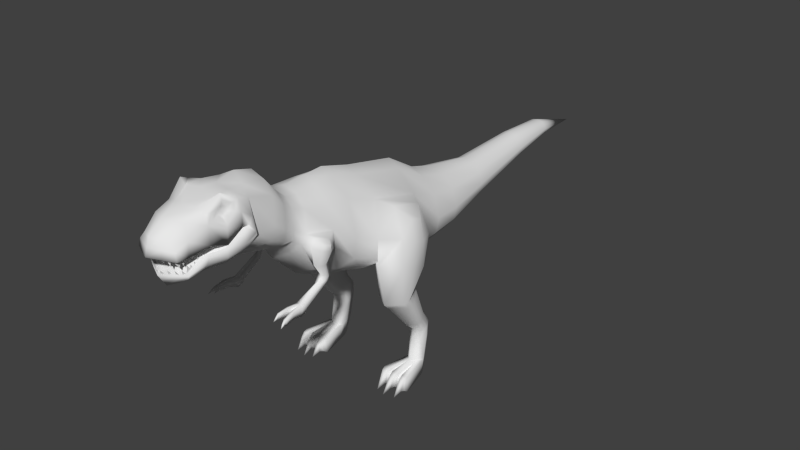 # Source: tREX.blend  (saved by Blender 2.65.0; exported with 4.5.12 LTS)
import bpy
from mathutils import Matrix  # noqa: F401  (used for matrix-valued properties, if any)

bpy.ops.wm.read_factory_settings(use_empty=True)
scene = bpy.context.scene
scene.name = 'Scene'

# ---- collections
col_collection_1 = bpy.data.collections.new('Collection 1'); scene.collection.children.link(col_collection_1)

# ---- materials (node trees are filled in below, after node groups)
mat_material = bpy.data.materials.new('Material')
mat_material.alpha_threshold = 0.0
mat_material.use_transparent_shadow = False
mat_material.roughness = 0.5
mat_material.line_color = (0.0, 0.0, 0.0, 1.0)

# ---- material node trees

# ---- world
world_world = bpy.data.worlds.new('World'); scene.world = world_world
world_world.color = (0.05088, 0.05088, 0.05088)
world_world.use_sun_shadow = False
world_world.sun_shadow_jitter_overblur = 0.0
world_world.cycles.sampling_method = 'MANUAL'
world_world.cycles.sample_map_resolution = 256

# ---- meshes
me_cube = bpy.data.meshes.new('Cube')
me_cube.from_pydata([(3.023, -16.85, 21.88), (2.174, -22.52, 20.91), (2.785, -16.91, 24.21), (1.362, -22.42, 22.31), (2.165, -15.37, 23.54), (3.111, -16.26, 21.86), (3.13, -16.41, 21.85), (2.729, -15.21, 20.47), (2.693, -16.3, 19.71), (3.034, -16.78, 21.81), (2.19, -21.61, 19.42), (1.354, -21.33, 18.63), (0.0, -16.56, 22.5), (0.0, -23.62, 21.07), (0.0, -16.56, 24.54), (0.0, -23.17, 22.56), (0.0, -14.72, 24.91), (0.0, -15.83, 22.0), (0.0, -15.79, 21.57), (0.0, -15.99, 19.23), (0.0, -16.47, 20.73), (0.0, -22.76, 19.22), (0.0, -22.02, 18.02), (2.822, -18.19, 20.83), (2.195, -18.11, 24.88), (0.0, -18.23, 22.16), (0.0, -18.12, 24.75), (2.605, -19.64, 21.28), (2.036, -19.45, 23.56), (0.0, -20.04, 21.79), (0.0, -19.82, 24.03), (2.32, -21.55, 20.96), (1.618, -21.11, 23.3), (0.0, -22.41, 21.31), (0.0, -21.83, 23.61), (2.789, -18.41, 20.68), (2.392, -18.18, 19.2), (0.0, -18.51, 20.52), (0.0, -18.18, 18.48), (2.372, -19.63, 20.59), (1.924, -19.94, 19.13), (0.0, -21.91, 19.57), (0.0, -20.16, 18.38), (3.076, -16.92, 23.17), (1.928, -22.47, 21.61), (3.001, -15.82, 22.39), (3.36, -15.81, 21.16), (3.192, -16.79, 20.48), (1.932, -21.47, 19.03), (0.0, -23.4, 21.82), (0.0, -22.39, 18.62), (2.78, -18.16, 22.13), (2.242, -19.48, 22.75), (2.129, -21.33, 22.13), (2.814, -18.3, 19.84), (2.257, -19.85, 19.68), (2.396, -18.18, 23.01), (2.307, -18.49, 23.25), (2.464, -17.7, 23.34), (2.167, -18.49, 23.57), (2.319, -17.71, 23.72), (2.26, -18.16, 23.87), (2.834, -18.17, 22.53), (2.313, -19.11, 22.99), (2.857, -17.3, 23.29), (2.181, -19.04, 23.59), (2.696, -17.34, 23.97), (2.453, -18.16, 24.39), (1.589, -16.7, 22.19), (1.164, -23.07, 20.99), (1.469, -16.73, 24.48), (0.7577, -22.8, 22.44), (1.284, -15.05, 24.25), (1.632, -16.05, 21.93), (1.642, -16.1, 21.71), (1.514, -16.14, 19.47), (1.594, -16.63, 21.27), (1.172, -22.18, 19.32), (0.7539, -21.67, 18.33), (1.488, -18.21, 21.5), (1.629, -18.12, 24.37), (1.379, -19.84, 21.54), (1.095, -19.63, 23.79), (1.237, -21.98, 21.14), (0.8858, -21.47, 23.45), (1.471, -18.46, 20.6), (1.336, -18.18, 18.74), (1.263, -20.77, 20.08), (0.9879, -19.95, 18.66), (1.041, -22.93, 21.71), (1.043, -21.93, 18.82), (1.594, -14.45, 18.63), (1.32, -12.92, 23.93), (0.0, -14.79, 17.62), (0.0, -12.93, 24.39), (2.999, -14.0, 19.52), (3.041, -13.63, 20.76), (2.369, -13.08, 22.89), (2.239, -11.75, 21.48), (2.789, -12.2, 19.75), (2.754, -12.5, 18.73), (0.0, -11.63, 22.71), (0.0, -13.15, 17.18), (1.383, -11.62, 22.33), (1.606, -12.87, 18.0), (1.604, -11.83, 17.69), (1.403, -10.7, 21.57), (0.0, -12.08, 16.95), (0.0, -10.71, 21.91), (2.633, -11.49, 18.34), (2.664, -11.22, 19.26), (2.172, -10.82, 20.81), (2.312, -9.681, 20.43), (2.914, -10.17, 18.53), (2.876, -10.68, 17.76), (0.0, -9.55, 21.78), (0.0, -11.22, 15.72), (1.373, -9.538, 21.37), (1.618, -10.77, 16.62), (2.301, -8.516, 14.49), (1.238, -7.234, 21.33), (0.0, -8.628, 13.23), (0.0, -7.318, 21.9), (3.784, -8.096, 17.0), (3.505, -7.649, 18.1), (2.619, -7.279, 20.01), (2.913, -5.196, 19.82), (4.196, -5.616, 16.74), (4.115, -5.93, 14.93), (0.0, -5.24, 21.96), (0.0, -6.728, 12.34), (0.9115, -5.145, 21.32), (2.451, -6.241, 13.48), (2.466, -3.128, 12.24), (0.833, -1.923, 20.29), (0.0, -3.663, 11.27), (0.0, -2.027, 21.0), (4.45, -2.185, 13.44), (4.547, -3.335, 15.83), (3.016, -1.979, 18.64), (2.861, 3.504, 17.08), (4.072, 3.934, 14.58), (3.995, 1.637, 12.6), (0.0, 3.449, 19.8), (0.0, 2.158, 10.07), (0.9727, 3.57, 18.98), (2.086, 2.161, 10.88), (2.346, 5.66, 11.08), (1.237, 6.723, 17.22), (0.0, 5.645, 10.42), (0.0, 6.63, 17.85), (3.544, 5.962, 12.49), (3.603, 6.266, 13.86), (2.678, 6.673, 15.77), (2.547, 9.608, 15.27), (3.302, 9.276, 13.71), (3.254, 9.027, 12.59), (0.0, 9.573, 16.97), (0.0, 8.769, 10.9), (1.37, 9.649, 16.46), (2.275, 8.781, 11.44), (1.527, 14.53, 12.32), (0.9285, 15.1, 15.64), (0.0, 14.52, 11.96), (0.0, 15.05, 15.97), (2.174, 14.69, 13.08), (2.205, 14.85, 13.82), (1.707, 15.07, 14.85), (1.207, 22.5, 15.58), (1.532, 22.45, 14.9), (1.511, 22.41, 14.4), (0.0, 22.39, 16.3), (0.0, 22.4, 13.67), (0.7014, 22.45, 16.09), (1.091, 22.38, 13.9), (0.8025, 27.57, 14.67), (0.5727, 27.61, 15.96), (0.0, 27.58, 14.53), (0.0, 27.58, 16.08), (1.051, 27.59, 14.96), (1.063, 27.61, 15.26), (0.8714, 27.64, 15.66), (0.0, 33.61, 14.28), (5.491, 1.217, 16.38), (6.204, 0.7568, 14.6), (6.164, -0.4044, 14.96), (5.526, -0.07117, 16.79), (4.26, 2.361, 17.07), (5.549, 2.332, 14.59), (5.623, -1.423, 15.4), (4.355, -1.025, 18.05), (6.134, -1.937, 13.13), (5.511, 1.962, 12.01), (6.164, -0.4044, 12.38), (6.204, 0.7568, 12.02), (2.085, 0.9068, 12.23), (4.072, 3.275, 12.0), (4.547, -3.449, 13.25), (2.366, -1.455, 12.74), (3.252, -1.798, 9.185), (4.699, -2.763, 9.122), (3.931, 0.7972, 10.42), (3.424, -0.6066, 9.64), (5.91, -0.6042, 9.525), (6.192, -1.22, 9.352), (5.293, 0.3568, 9.836), (6.022, -1.794, 9.253), (6.022, -1.259, 8.718), (5.293, 0.8917, 9.302), (6.192, -0.6847, 8.817), (5.91, -0.06926, 8.991), (3.441, -0.07052, 9.107), (3.948, 1.333, 9.891), (4.699, -2.229, 8.587), (3.269, -1.262, 8.652), (3.891, 0.7744, 5.848), (4.791, 0.1702, 5.729), (4.313, 2.321, 6.797), (3.996, 1.491, 6.212), (5.555, 1.497, 6.125), (5.733, 1.123, 5.975), (5.166, 2.079, 6.383), (5.626, 0.7692, 5.875), (5.412, 1.38, 4.961), (5.15, 2.901, 5.193), (5.675, 1.959, 4.99), (5.51, 2.326, 5.06), (4.089, 2.338, 5.145), (4.387, 3.193, 5.532), (4.803, 1.049, 4.933), (3.986, 1.622, 4.94), (4.02, 1.607, 3.989), (4.803, 1.037, 4.064), (4.428, 3.245, 4.35), (4.126, 2.345, 4.09), (5.51, 2.319, 4.007), (5.675, 1.946, 3.99), (5.15, 2.907, 4.056), (5.402, 1.4, 4.068), (5.283, 0.6102, 0.2027), (5.15, 2.195, 0.2484), (5.675, 1.234, 0.1824), (5.51, 1.607, 0.1993), (4.261, 1.641, 0.2836), (4.564, 2.302, 0.331), (4.732, 0.3252, 0.2571), (4.155, 0.9036, 0.1831), (5.329, 0.9678, 1.73), (5.675, 1.52, 1.709), (4.732, 0.6108, 1.784), (5.51, 1.893, 1.726), (5.15, 2.481, 1.775), (4.509, 2.824, 1.918), (4.207, 1.923, 1.81), (4.101, 1.186, 1.71), (3.611, -1.566, 1.675), (3.597, -1.52, 0.1222), (4.414, -1.467, 0.06404), (4.411, -1.477, 1.69), (4.702, -1.707, 1.706), (4.698, -1.686, 0.1527), (5.383, -1.735, 0.1621), (5.375, -1.718, 1.706), (5.677, -1.571, 1.616), (5.623, -1.554, -0.01879), (6.35, -1.552, 0.1019), (6.296, -1.564, 1.647), (4.076, -3.123, 0.1705), (6.035, -3.128, 0.1414), (4.951, -3.366, 0.1244), (3.875, -2.345, 1.278), (4.272, -2.301, 1.286), (4.273, -2.295, 0.4785), (3.868, -2.322, 0.5074), (4.831, -2.536, 1.185), (5.159, -2.541, 1.185), (5.163, -2.549, 0.4332), (4.829, -2.526, 0.4286), (5.875, -2.349, 1.234), (6.182, -2.346, 1.249), (6.209, -2.34, 0.4828), (5.848, -2.341, 0.4229), (3.72, -1.957, 1.588), (4.341, -1.888, 1.6), (4.343, -1.88, 0.3381), (3.71, -1.921, 0.3832), (4.776, -2.094, 1.565), (5.257, -2.103, 1.565), (5.263, -2.115, 0.4604), (4.773, -2.08, 0.4537), (5.786, -1.96, 1.536), (6.265, -1.955, 1.56), (6.308, -1.946, 0.3616), (5.744, -1.948, 0.2681), (4.449, -8.965, 17.07), (4.522, -9.024, 17.59), (4.262, -9.513, 17.68), (4.23, -9.769, 17.23), (4.005, -8.666, 17.91), (4.116, -8.23, 17.03), (3.553, -10.33, 17.59), (3.597, -9.855, 18.26), (3.675, -10.19, 15.95), (3.994, -8.963, 15.9), (4.058, -9.836, 15.82), (4.182, -9.373, 15.83), (3.53, -9.211, 15.71), (3.401, -10.03, 15.76), (3.466, -9.514, 14.98), (3.406, -9.083, 14.86), (4.059, -8.962, 14.59), (3.979, -9.26, 14.62), (3.937, -8.694, 14.61), (3.732, -9.477, 14.73), (3.736, -9.585, 14.45), (3.933, -8.883, 14.16), (3.973, -9.407, 14.29), (4.049, -9.136, 14.2), (3.413, -9.514, 13.9), (3.481, -10.03, 14.12), (3.29, -12.01, 13.14), (3.289, -11.59, 12.76), (4.049, -11.62, 12.76), (4.033, -12.02, 12.96), (3.692, -11.44, 12.62), (3.667, -11.96, 13.15), (3.685, -12.25, 12.31), (3.701, -11.59, 12.43), (4.033, -12.2, 12.24), (4.049, -11.75, 12.39), (3.386, -11.72, 12.4), (3.311, -12.28, 12.28), (4.262, -14.79, 12.38), (3.459, -14.79, 12.73), (3.924, -13.15, 13.22), (4.156, -13.17, 13.08), (3.937, -13.29, 12.57), (4.156, -13.25, 12.52), (3.371, -13.17, 13.33), (3.594, -13.14, 13.33), (3.384, -13.3, 12.71), (3.606, -13.28, 12.73), (4.053, -14.22, 12.93), (4.247, -14.19, 12.82), (4.064, -14.16, 12.52), (4.247, -14.07, 12.36), (3.381, -14.21, 13.25), (3.557, -14.18, 13.26), (3.391, -14.13, 12.76), (3.567, -14.13, 12.78), (3.404, -14.5, 13.0), (3.523, -14.49, 13.01), (3.41, -14.47, 12.8), (3.529, -14.47, 12.81), (4.146, -14.52, 12.69), (4.266, -14.5, 12.62), (4.153, -14.48, 12.49), (4.266, -14.45, 12.47), (-1.777, -21.99, 20.07), (-1.741, -22.67, 21.02), (-2.007, -22.18, 21.11), (-2.053, -21.77, 21.18), (-1.918, -22.11, 21.01), (-1.879, -21.73, 20.23), (-1.879, -21.36, 20.5), (-1.992, -21.7, 21.14), (-2.053, -21.36, 21.31), (-2.053, -20.9, 21.41), (-2.053, -21.48, 21.24), (-1.879, -20.85, 20.49), (-1.879, -20.47, 20.72), (-2.053, -20.88, 21.38), (-2.053, -20.39, 21.52), (-2.053, -20.02, 21.6), (-2.053, -20.46, 21.43), (-1.879, -20.11, 20.82), (-1.371, -22.51, 20.29), (-1.212, -22.82, 21.11), (-1.576, -22.65, 21.28), (-0.6056, -22.22, 19.0), (-0.9742, -22.04, 19.17), (-0.7672, -22.4, 19.75), (-0.2664, -22.69, 19.71), (-0.4809, -22.31, 19.15), (-0.09812, -22.46, 18.97), (-1.973, -19.99, 20.55), (-1.926, -19.6, 19.94), (-1.868, -20.03, 19.75), (-1.868, -20.53, 19.72), (-1.926, -20.1, 19.9), (-1.973, -20.49, 20.52), (-1.973, -20.84, 20.29), (-1.926, -20.46, 19.67), (-1.868, -20.89, 19.49), (-1.868, -21.25, 19.36), (-1.926, -20.82, 19.54), (-1.973, -21.2, 20.16), (-1.973, -21.51, 20.21), (-1.926, -21.13, 19.6), (-1.868, -21.56, 19.41), (-1.581, -21.63, 19.06), (-1.935, -21.34, 19.24), (-1.782, -21.89, 19.86), (-1.321, -22.19, 19.82), (-1.542, -21.8, 19.24), (-1.149, -21.84, 19.04), (-0.9908, -22.95, 21.38), (-0.5672, -23.07, 21.15), (-0.9491, -22.75, 20.58), (-0.297, -22.9, 20.56), (-0.1439, -23.31, 21.4), (-0.7194, -23.11, 21.49)], [], [(2, 43, 45, 4), (43, 0, 5, 45), (4, 45, 46, 7), (45, 5, 6, 46), (7, 46, 47, 8), (46, 6, 9, 47), (0, 43, 51, 23), (52, 27, 23, 51), (32, 53, 52, 28), (53, 31, 27, 52), (3, 44, 53, 32), (44, 1, 31, 53), (35, 54, 47, 9), (54, 36, 8, 47), (39, 55, 54, 35), (55, 40, 36, 54), (10, 48, 55, 39), (48, 11, 40, 55), (59, 57, 56, 61), (61, 56, 58, 60), (51, 62, 63, 52), (62, 56, 57, 63), (43, 64, 62, 51), (64, 58, 56, 62), (52, 63, 65, 28), (63, 57, 59, 65), (2, 66, 64, 43), (66, 60, 58, 64), (28, 65, 67, 24), (65, 59, 61, 67), (24, 67, 66, 2), (67, 61, 60, 66), (14, 70, 72, 16), (70, 2, 4, 72), (0, 68, 73, 5), (68, 12, 17, 73), (5, 73, 74, 6), (73, 17, 18, 74), (6, 74, 76, 9), (74, 18, 20, 76), (68, 0, 23, 79), (79, 25, 12, 68), (26, 80, 70, 14), (80, 24, 2, 70), (25, 79, 81, 29), (79, 23, 27, 81), (30, 82, 80, 26), (82, 28, 24, 80), (33, 83, 69, 13), (83, 31, 1, 69), (29, 81, 83, 33), (81, 27, 31, 83), (34, 84, 82, 30), (84, 32, 28, 82), (15, 71, 84, 34), (71, 3, 32, 84), (37, 85, 76, 20), (85, 35, 9, 76), (36, 86, 75, 8), (86, 38, 19, 75), (41, 87, 85, 37), (87, 39, 35, 85), (21, 77, 87, 41), (77, 10, 39, 87), (40, 88, 86, 36), (88, 42, 38, 86), (11, 78, 88, 40), (78, 22, 42, 88), (49, 89, 71, 15), (89, 44, 3, 71), (13, 69, 89, 49), (69, 1, 44, 89), (50, 90, 77, 21), (90, 48, 10, 77), (22, 78, 90, 50), (78, 11, 48, 90), (75, 19, 93, 91), (8, 75, 91, 95), (16, 72, 92, 94), (72, 4, 97, 92), (7, 8, 95, 96), (4, 7, 96, 97), (97, 96, 99, 98), (96, 95, 100, 99), (92, 97, 98, 103), (94, 92, 103, 101), (95, 91, 104, 100), (91, 93, 102, 104), (104, 102, 107, 105), (100, 104, 105, 109), (101, 103, 106, 108), (103, 98, 111, 106), (99, 100, 109, 110), (98, 99, 110, 111), (111, 110, 113, 112), (110, 109, 114, 113), (106, 111, 112, 117), (108, 106, 117, 115), (109, 105, 118, 114), (105, 107, 116, 118), (118, 116, 121, 119), (114, 118, 119, 123), (115, 117, 120, 122), (117, 112, 125, 120), (112, 113, 124, 125), (125, 124, 127, 126), (124, 123, 128, 127), (120, 125, 126, 131), (122, 120, 131, 129), (123, 119, 132, 128), (119, 121, 130, 132), (132, 130, 135, 133), (128, 132, 133, 137), (129, 131, 134, 136), (131, 126, 139, 134), (127, 128, 137, 138), (126, 127, 138, 139), (134, 139, 140, 145), (136, 134, 145, 143), (137, 133, 146, 142), (133, 135, 144, 146), (146, 144, 149, 147), (142, 146, 147, 151), (143, 145, 148, 150), (145, 140, 153, 148), (141, 142, 151, 152), (140, 141, 152, 153), (153, 152, 155, 154), (152, 151, 156, 155), (148, 153, 154, 159), (150, 148, 159, 157), (151, 147, 160, 156), (147, 149, 158, 160), (160, 158, 163, 161), (156, 160, 161, 165), (157, 159, 162, 164), (159, 154, 167, 162), (155, 156, 165, 166), (154, 155, 166, 167), (167, 166, 169, 168), (166, 165, 170, 169), (162, 167, 168, 173), (164, 162, 173, 171), (165, 161, 174, 170), (161, 163, 172, 174), (174, 172, 177, 175), (170, 174, 175, 179), (171, 173, 176, 178), (173, 168, 181, 176), (169, 170, 179, 180), (168, 169, 180, 181), (181, 180, 182), (180, 179, 182), (176, 181, 182), (178, 176, 182), (179, 175, 182), (175, 177, 182), (183, 186, 185, 184), (140, 187, 188, 141), (187, 183, 184, 188), (138, 189, 190, 139), (189, 185, 186, 190), (139, 190, 187, 140), (190, 186, 183, 187), (185, 189, 191, 193), (189, 138, 197, 191), (188, 184, 194, 192), (141, 188, 192, 196), (184, 185, 193, 194), (142, 141, 196, 195), (137, 142, 195, 198), (138, 137, 198, 197), (197, 198, 199, 200), (198, 195, 202, 199), (195, 196, 201, 202), (194, 193, 204, 203), (196, 192, 205, 201), (192, 194, 203, 205), (191, 197, 200, 206), (193, 191, 206, 204), (204, 206, 207, 209), (206, 200, 213, 207), (205, 203, 210, 208), (201, 205, 208, 212), (203, 204, 209, 210), (202, 201, 212, 211), (199, 202, 211, 214), (200, 199, 214, 213), (213, 214, 215, 216), (214, 211, 218, 215), (211, 212, 217, 218), (210, 209, 220, 219), (212, 208, 221, 217), (208, 210, 219, 221), (207, 213, 216, 222), (209, 207, 222, 220), (220, 222, 223, 225), (222, 216, 229, 223), (221, 219, 226, 224), (217, 221, 224, 228), (219, 220, 225, 226), (218, 217, 228, 227), (215, 218, 227, 230), (216, 215, 230, 229), (229, 230, 231, 232), (230, 227, 234, 231), (227, 228, 233, 234), (226, 225, 236, 235), (228, 224, 237, 233), (224, 226, 235, 237), (223, 229, 232, 238), (225, 223, 238, 236), (238, 247, 248, 236), (232, 249, 247, 238), (235, 250, 251, 237), (250, 242, 240, 251), (237, 251, 252, 233), (251, 240, 244, 252), (236, 248, 250, 235), (248, 241, 242, 250), (233, 252, 253, 234), (252, 244, 243, 253), (234, 253, 254, 231), (253, 243, 246, 254), (231, 254, 249, 232), (246, 256, 255, 254), (245, 257, 256, 246), (249, 258, 257, 245), (254, 255, 258, 249), (245, 260, 259, 249), (239, 261, 260, 245), (247, 262, 261, 239), (249, 259, 262, 247), (239, 264, 263, 247), (241, 265, 264, 239), (248, 266, 265, 241), (247, 263, 266, 248), (270, 267, 271), (271, 267, 272), (272, 267, 273), (273, 267, 270), (274, 269, 275), (275, 269, 276), (276, 269, 277), (277, 269, 274), (278, 268, 279), (279, 268, 280), (280, 268, 281), (281, 268, 278), (255, 282, 283, 258), (282, 270, 271, 283), (258, 283, 284, 257), (283, 271, 272, 284), (257, 284, 285, 256), (284, 272, 273, 285), (256, 285, 282, 255), (285, 273, 270, 282), (259, 286, 287, 262), (286, 274, 275, 287), (262, 287, 288, 261), (287, 275, 276, 288), (261, 288, 289, 260), (288, 276, 277, 289), (260, 289, 286, 259), (289, 277, 274, 286), (263, 290, 291, 266), (290, 278, 279, 291), (266, 291, 292, 265), (291, 279, 280, 292), (265, 292, 293, 264), (292, 280, 281, 293), (264, 293, 290, 263), (293, 281, 278, 290), (294, 295, 296, 297), (124, 298, 299, 123), (298, 295, 294, 299), (114, 300, 301, 113), (300, 297, 296, 301), (113, 301, 298, 124), (301, 296, 295, 298), (300, 114, 307, 302), (297, 300, 302, 304), (123, 299, 303, 306), (299, 294, 305, 303), (294, 297, 304, 305), (114, 123, 306, 307), (307, 306, 309, 308), (305, 304, 311, 310), (303, 305, 310, 312), (306, 303, 312, 309), (304, 302, 313, 311), (302, 307, 308, 313), (313, 308, 319, 314), (311, 313, 314, 316), (309, 312, 315, 318), (312, 310, 317, 315), (310, 311, 316, 317), (308, 309, 318, 319), (319, 318, 321, 320), (317, 316, 323, 322), (315, 317, 322, 324), (318, 315, 324, 321), (316, 314, 325, 323), (314, 319, 320, 325), (321, 324, 327, 330), (324, 322, 329, 327), (322, 323, 328, 329), (320, 321, 330, 331), (325, 334, 335, 323), (326, 336, 334, 325), (328, 337, 336, 326), (323, 335, 337, 328), (320, 338, 339, 325), (331, 340, 338, 320), (326, 341, 340, 331), (325, 339, 341, 326), (334, 342, 343, 335), (336, 344, 342, 334), (337, 345, 344, 336), (335, 343, 345, 337), (338, 346, 347, 339), (340, 348, 346, 338), (341, 349, 348, 340), (339, 347, 349, 341), (346, 350, 351, 347), (350, 333, 351), (348, 352, 350, 346), (352, 333, 350), (349, 353, 352, 348), (353, 333, 352), (347, 351, 353, 349), (351, 333, 353), (342, 354, 355, 343), (354, 332, 355), (344, 356, 354, 342), (356, 332, 354), (345, 357, 356, 344), (357, 332, 356), (343, 355, 357, 345), (355, 332, 357), (326, 327, 329, 328), (326, 331, 330, 327), (243, 244, 245, 246), (239, 245, 244, 240), (239, 240, 242, 241), (358, 359, 360), (363, 362, 361), (364, 365, 366), (369, 368, 367), (370, 371, 372), (375, 374, 373), (376, 377, 378), (381, 380, 379), (382, 383, 384), (385, 386, 387), (390, 389, 388), (391, 392, 393), (396, 395, 394), (397, 398, 399), (402, 401, 400), (403, 404, 405), (408, 407, 406), (409, 410, 411)])
me_cube.polygons.foreach_set('use_smooth', [True] * 363)
_uv = me_cube.uv_layers.new(name='UVMap')
_uv.uv.foreach_set('vector', [0.8134, 0.6706, 0.8106, 0.6379, 0.8489, 0.6075, 0.874, 0.6627, 0.8106, 0.6379, 0.8049, 0.5942, 0.8268, 0.5888, 0.8489, 0.6075, 0.874, 0.6627, 0.8489, 0.6075, 0.8505, 0.5596, 0.8885, 0.5349, 0.8489, 0.6075, 0.8268, 0.5888, 0.8267, 0.583, 0.8505, 0.5596, 0.8885, 0.5349, 0.8505, 0.5596, 0.8201, 0.528, 0.8466, 0.4938, 0.8505, 0.5596, 0.8267, 0.583, 0.8117, 0.58, 0.8201, 0.528, 0.8049, 0.5942, 0.8106, 0.6379, 0.762, 0.6153, 0.7477, 0.5724, 0.7245, 0.653, 0.7036, 0.6039, 0.7477, 0.5724, 0.762, 0.6153, 0.6755, 0.6913, 0.6573, 0.6525, 0.7245, 0.653, 0.7351, 0.682, 0.6573, 0.6525, 0.6365, 0.6166, 0.7036, 0.6039, 0.7245, 0.653, 0.6217, 0.6808, 0.6148, 0.6513, 0.6573, 0.6525, 0.6755, 0.6913, 0.6148, 0.6513, 0.6039, 0.6283, 0.6365, 0.6166, 0.6573, 0.6525, 0.7548, 0.5263, 0.7648, 0.4952, 0.8201, 0.528, 0.8117, 0.58, 0.7648, 0.4952, 0.7704, 0.4668, 0.8466, 0.4938, 0.8201, 0.528, 0.7064, 0.5133, 0.7023, 0.4758, 0.7648, 0.4952, 0.7548, 0.5263, 0.7023, 0.4758, 0.7006, 0.4486, 0.7704, 0.4668, 0.7648, 0.4952, 0.6329, 0.4582, 0.6411, 0.4411, 0.7023, 0.4758, 0.7064, 0.5133, 0.6411, 0.4411, 0.6476, 0.4152, 0.7006, 0.4486, 0.7023, 0.4758, 0.7644, 0.6671, 0.7612, 0.6579, 0.7679, 0.6484, 0.7762, 0.6705, 0.7762, 0.6705, 0.7679, 0.6484, 0.7836, 0.6531, 0.7853, 0.6635, 0.762, 0.6153, 0.7666, 0.6286, 0.7393, 0.6559, 0.7245, 0.653, 0.7666, 0.6286, 0.7679, 0.6484, 0.7612, 0.6579, 0.7393, 0.6559, 0.8106, 0.6379, 0.7983, 0.6455, 0.7666, 0.6286, 0.762, 0.6153, 0.7983, 0.6455, 0.7836, 0.6531, 0.7679, 0.6484, 0.7666, 0.6286, 0.7245, 0.653, 0.7393, 0.6559, 0.7494, 0.6754, 0.7351, 0.682, 0.7393, 0.6559, 0.7612, 0.6579, 0.7644, 0.6671, 0.7494, 0.6754, 0.8134, 0.6706, 0.8001, 0.6659, 0.7983, 0.6455, 0.8106, 0.6379, 0.8001, 0.6659, 0.7853, 0.6635, 0.7836, 0.6531, 0.7983, 0.6455, 0.7351, 0.682, 0.7494, 0.6754, 0.7826, 0.6817, 0.7866, 0.6924, 0.7494, 0.6754, 0.7644, 0.6671, 0.7762, 0.6705, 0.7826, 0.6817, 0.7866, 0.6924, 0.7826, 0.6817, 0.8001, 0.6659, 0.8134, 0.6706, 0.7826, 0.6817, 0.7762, 0.6705, 0.7853, 0.6635, 0.8001, 0.6659, 0.836, 0.7631, 0.8254, 0.712, 0.8893, 0.7072, 0.9069, 0.7612, 0.8254, 0.712, 0.8134, 0.6706, 0.874, 0.6627, 0.8893, 0.7072, 0.1771, 0.6699, 0.1787, 0.7, 0.1637, 0.7004, 0.1651, 0.6694, 0.1787, 0.7, 0.1815, 0.7332, 0.1637, 0.7346, 0.1637, 0.7004, 0.1651, 0.6694, 0.1637, 0.7004, 0.1591, 0.6997, 0.1613, 0.6678, 0.1637, 0.7004, 0.1637, 0.7346, 0.155, 0.7344, 0.1591, 0.6997, 0.1613, 0.6678, 0.1591, 0.6997, 0.1445, 0.6983, 0.1534, 0.6676, 0.1591, 0.6997, 0.155, 0.7344, 0.1335, 0.7313, 0.1445, 0.6983, 0.1787, 0.7, 0.1771, 0.6699, 0.2108, 0.663, 0.2126, 0.6935, 0.2126, 0.6935, 0.2152, 0.7266, 0.1815, 0.7332, 0.1787, 0.7, 0.7789, 0.7657, 0.78, 0.7097, 0.8254, 0.712, 0.836, 0.7631, 0.78, 0.7097, 0.7866, 0.6924, 0.8134, 0.6706, 0.8254, 0.712, 0.2152, 0.7266, 0.2126, 0.6935, 0.2462, 0.6942, 0.2522, 0.7223, 0.2126, 0.6935, 0.2108, 0.663, 0.2411, 0.6692, 0.2462, 0.6942, 0.7154, 0.7539, 0.7251, 0.7156, 0.78, 0.7097, 0.7789, 0.7657, 0.7251, 0.7156, 0.7351, 0.682, 0.7866, 0.6924, 0.78, 0.7097, 0.3006, 0.7173, 0.2902, 0.6928, 0.3125, 0.6923, 0.3254, 0.7148, 0.2902, 0.6928, 0.2802, 0.6713, 0.2999, 0.6727, 0.3125, 0.6923, 0.2522, 0.7223, 0.2462, 0.6942, 0.2902, 0.6928, 0.3006, 0.7173, 0.2462, 0.6942, 0.2411, 0.6692, 0.2802, 0.6713, 0.2902, 0.6928, 0.6453, 0.7438, 0.6613, 0.7149, 0.7251, 0.7156, 0.7154, 0.7539, 0.6613, 0.7149, 0.6755, 0.6913, 0.7351, 0.682, 0.7251, 0.7156, 0.5897, 0.7243, 0.6068, 0.7003, 0.6613, 0.7149, 0.6453, 0.7438, 0.6068, 0.7003, 0.6217, 0.6808, 0.6755, 0.6913, 0.6613, 0.7149, 0.09434, 0.7181, 0.1046, 0.6898, 0.1445, 0.6983, 0.1335, 0.7313, 0.1046, 0.6898, 0.1134, 0.6644, 0.1534, 0.6676, 0.1445, 0.6983, 0.7704, 0.4668, 0.7714, 0.4227, 0.8562, 0.4423, 0.8466, 0.4938, 0.7714, 0.4227, 0.7742, 0.3698, 0.8647, 0.3808, 0.8562, 0.4423, 0.02572, 0.6976, 0.05709, 0.6799, 0.1046, 0.6898, 0.09434, 0.7181, 0.05709, 0.6799, 0.0875, 0.6651, 0.1134, 0.6644, 0.1046, 0.6898, 0.00791, 0.6926, 0.02537, 0.6728, 0.05709, 0.6799, 0.02572, 0.6976, 0.02537, 0.6728, 0.04185, 0.6558, 0.0875, 0.6651, 0.05709, 0.6799, 0.7006, 0.4486, 0.7025, 0.4062, 0.7714, 0.4227, 0.7704, 0.4668, 0.7025, 0.4062, 0.6968, 0.3651, 0.7742, 0.3698, 0.7714, 0.4227, 0.6476, 0.4152, 0.6359, 0.3887, 0.7025, 0.4062, 0.7006, 0.4486, 0.6359, 0.3887, 0.6236, 0.3567, 0.6968, 0.3651, 0.7025, 0.4062, 0.5677, 0.708, 0.5928, 0.6771, 0.6068, 0.7003, 0.5897, 0.7243, 0.5928, 0.6771, 0.6148, 0.6513, 0.6217, 0.6808, 0.6068, 0.7003, 0.546, 0.6914, 0.5759, 0.6573, 0.5928, 0.6771, 0.5677, 0.708, 0.5759, 0.6573, 0.6039, 0.6283, 0.6148, 0.6513, 0.5928, 0.6771, 0.5986, 0.369, 0.6213, 0.4082, 0.6041, 0.423, 0.5738, 0.3813, 0.6213, 0.4082, 0.6411, 0.4411, 0.6329, 0.4582, 0.6041, 0.423, 0.6236, 0.3567, 0.6359, 0.3887, 0.6213, 0.4082, 0.5986, 0.369, 0.6359, 0.3887, 0.6476, 0.4152, 0.6411, 0.4411, 0.6213, 0.4082, 0.8562, 0.4423, 0.8647, 0.3808, 0.9422, 0.3658, 0.9324, 0.4405, 0.8466, 0.4938, 0.8562, 0.4423, 0.9324, 0.4405, 0.9445, 0.5052, 0.9069, 0.7612, 0.8893, 0.7072, 0.9706, 0.6949, 0.9757, 0.7474, 0.8893, 0.7072, 0.874, 0.6627, 0.9639, 0.6405, 0.9706, 0.6949, 0.8885, 0.5349, 0.8466, 0.4938, 0.9445, 0.5052, 0.9527, 0.5534, 0.874, 0.6627, 0.8885, 0.5349, 0.9527, 0.5534, 0.9639, 0.6405, 0.02141, 0.241, 0.0212, 0.1943, 0.05637, 0.1794, 0.05882, 0.2221, 0.0212, 0.1943, 0.0186, 0.1681, 0.05339, 0.1557, 0.05637, 0.1794, 0.02183, 0.2712, 0.02141, 0.241, 0.05882, 0.2221, 0.05993, 0.2493, 0.0277, 0.2993, 0.02183, 0.2712, 0.05993, 0.2493, 0.06652, 0.2794, 0.0186, 0.1681, 0.009469, 0.1338, 0.04451, 0.1257, 0.05339, 0.1557, 0.009469, 0.1338, 0.0, 0.09487, 0.03483, 0.08768, 0.04451, 0.1257, 0.04451, 0.1257, 0.03483, 0.08768, 0.05746, 0.08295, 0.06827, 0.1203, 0.05339, 0.1557, 0.04451, 0.1257, 0.06827, 0.1203, 0.07827, 0.1489, 0.06652, 0.2794, 0.05993, 0.2493, 0.08534, 0.2389, 0.08973, 0.2705, 0.05993, 0.2493, 0.05882, 0.2221, 0.08407, 0.2129, 0.08534, 0.2389, 0.05637, 0.1794, 0.05339, 0.1557, 0.07827, 0.1489, 0.08117, 0.1723, 0.05882, 0.2221, 0.05637, 0.1794, 0.08117, 0.1723, 0.08407, 0.2129, 0.08407, 0.2129, 0.08117, 0.1723, 0.109, 0.1605, 0.1118, 0.2075, 0.08117, 0.1723, 0.07827, 0.1489, 0.1017, 0.1411, 0.109, 0.1605, 0.08534, 0.2389, 0.08407, 0.2129, 0.1118, 0.2075, 0.1125, 0.2375, 0.08973, 0.2705, 0.08534, 0.2389, 0.1125, 0.2375, 0.113, 0.2677, 0.07827, 0.1489, 0.06827, 0.1203, 0.09744, 0.1035, 0.1017, 0.1411, 0.06827, 0.1203, 0.05746, 0.08295, 0.08321, 0.06524, 0.09744, 0.1035, 0.09744, 0.1035, 0.08321, 0.06524, 0.1486, 0.02685, 0.1587, 0.07909, 0.1017, 0.1411, 0.09744, 0.1035, 0.1587, 0.07909, 0.1623, 0.1368, 0.113, 0.2677, 0.1125, 0.2375, 0.1611, 0.2432, 0.1575, 0.2703, 0.1125, 0.2375, 0.1118, 0.2075, 0.165, 0.2046, 0.1611, 0.2432, 0.1118, 0.2075, 0.109, 0.1605, 0.1657, 0.161, 0.165, 0.2046, 0.165, 0.2046, 0.1657, 0.161, 0.2109, 0.1412, 0.2067, 0.2047, 0.1657, 0.161, 0.1623, 0.1368, 0.2114, 0.1073, 0.2109, 0.1412, 0.1611, 0.2432, 0.165, 0.2046, 0.2067, 0.2047, 0.2023, 0.2526, 0.1575, 0.2703, 0.1611, 0.2432, 0.2023, 0.2526, 0.1987, 0.2744, 0.1623, 0.1368, 0.1587, 0.07909, 0.2049, 0.06592, 0.2114, 0.1073, 0.1587, 0.07909, 0.1486, 0.02685, 0.1901, 0.01347, 0.2049, 0.06592, 0.2049, 0.06592, 0.1901, 0.01347, 0.2555, 0.0, 0.2671, 0.05139, 0.2114, 0.1073, 0.2049, 0.06592, 0.2671, 0.05139, 0.2835, 0.09221, 0.1987, 0.2744, 0.2023, 0.2526, 0.268, 0.2471, 0.2646, 0.2678, 0.2023, 0.2526, 0.2067, 0.2047, 0.2713, 0.1964, 0.268, 0.2471, 0.2109, 0.1412, 0.2114, 0.1073, 0.2835, 0.09221, 0.2553, 0.1323, 0.2067, 0.2047, 0.2109, 0.1412, 0.2553, 0.1323, 0.2713, 0.1964, 0.268, 0.2471, 0.2713, 0.1964, 0.3697, 0.1838, 0.3716, 0.2326, 0.2646, 0.2678, 0.268, 0.2471, 0.3716, 0.2326, 0.3691, 0.2566, 0.2835, 0.09221, 0.2671, 0.05139, 0.3647, 0.04176, 0.347, 0.08562, 0.2671, 0.05139, 0.2555, 0.0, 0.3702, 4.933e-08, 0.3647, 0.04176, 0.3647, 0.04176, 0.3702, 4.933e-08, 0.4375, 0.01433, 0.4277, 0.06042, 0.347, 0.08562, 0.3647, 0.04176, 0.4277, 0.06042, 0.4267, 0.09626, 0.3691, 0.2566, 0.3716, 0.2326, 0.4364, 0.2057, 0.437, 0.233, 0.3716, 0.2326, 0.3697, 0.1838, 0.4346, 0.1655, 0.4364, 0.2057, 0.3804, 0.1292, 0.347, 0.08562, 0.4267, 0.09626, 0.4286, 0.1231, 0.3697, 0.1838, 0.3804, 0.1292, 0.4286, 0.1231, 0.4346, 0.1655, 0.4346, 0.1655, 0.4286, 0.1231, 0.487, 0.1264, 0.4928, 0.1596, 0.4286, 0.1231, 0.4267, 0.09626, 0.4844, 0.1048, 0.487, 0.1264, 0.4364, 0.2057, 0.4346, 0.1655, 0.4928, 0.1596, 0.4945, 0.1919, 0.437, 0.233, 0.4364, 0.2057, 0.4945, 0.1919, 0.4959, 0.2206, 0.4267, 0.09626, 0.4277, 0.06042, 0.4853, 0.07565, 0.4844, 0.1048, 0.4277, 0.06042, 0.4375, 0.01433, 0.4974, 0.03171, 0.4853, 0.07565, 0.4853, 0.07565, 0.4974, 0.03171, 0.6057, 0.0709, 0.598, 0.1009, 0.4844, 0.1048, 0.4853, 0.07565, 0.598, 0.1009, 0.5989, 0.1214, 0.4959, 0.2206, 0.4945, 0.1919, 0.6054, 0.1839, 0.6042, 0.2035, 0.4945, 0.1919, 0.4928, 0.1596, 0.6053, 0.1616, 0.6054, 0.1839, 0.487, 0.1264, 0.4844, 0.1048, 0.5989, 0.1214, 0.6017, 0.1386, 0.4928, 0.1596, 0.487, 0.1264, 0.6017, 0.1386, 0.6053, 0.1616, 0.6053, 0.1616, 0.6017, 0.1386, 0.7493, 0.1675, 0.7498, 0.1864, 0.6017, 0.1386, 0.5989, 0.1214, 0.7484, 0.1497, 0.7493, 0.1675, 0.6054, 0.1839, 0.6053, 0.1616, 0.7498, 0.1864, 0.747, 0.2045, 0.6042, 0.2035, 0.6054, 0.1839, 0.747, 0.2045, 0.7436, 0.2225, 0.5989, 0.1214, 0.598, 0.1009, 0.7493, 0.1321, 0.7484, 0.1497, 0.598, 0.1009, 0.6057, 0.0709, 0.755, 0.1093, 0.7493, 0.1321, 0.7493, 0.1321, 0.755, 0.1093, 0.8816, 0.1356, 0.8762, 0.1529, 0.7484, 0.1497, 0.7493, 0.1321, 0.8762, 0.1529, 0.8738, 0.1688, 0.7436, 0.2225, 0.747, 0.2045, 0.8729, 0.2167, 0.8738, 0.2341, 0.747, 0.2045, 0.7498, 0.1864, 0.8738, 0.2003, 0.8729, 0.2167, 0.7493, 0.1675, 0.7484, 0.1497, 0.8738, 0.1688, 0.8733, 0.1846, 0.7498, 0.1864, 0.7493, 0.1675, 0.8733, 0.1846, 0.8738, 0.2003, 0.8738, 0.2003, 0.8733, 0.1846, 1.0, 0.1833, 0.8733, 0.1846, 0.8738, 0.1688, 1.0, 0.1833, 0.8729, 0.2167, 0.8738, 0.2003, 1.0, 0.1833, 0.8738, 0.2341, 0.8729, 0.2167, 1.0, 0.1833, 0.8738, 0.1688, 0.8762, 0.1529, 1.0, 0.1833, 0.8762, 0.1529, 0.8816, 0.1356, 1.0, 0.1833, 0.3251, 0.147, 0.3077, 0.1507, 0.3079, 0.13, 0.3208, 0.1258, 0.3697, 0.1838, 0.3432, 0.1662, 0.3435, 0.1241, 0.3804, 0.1292, 0.3432, 0.1662, 0.3251, 0.147, 0.3208, 0.1258, 0.3435, 0.1241, 0.2553, 0.1323, 0.2922, 0.1301, 0.2911, 0.1714, 0.2713, 0.1964, 0.2922, 0.1301, 0.3079, 0.13, 0.3077, 0.1507, 0.2911, 0.1714, 0.2713, 0.1964, 0.2911, 0.1714, 0.3432, 0.1662, 0.3697, 0.1838, 0.2911, 0.1714, 0.3077, 0.1507, 0.3251, 0.147, 0.3432, 0.1662, 0.158, 0.5918, 0.1345, 0.5972, 0.1374, 0.5533, 0.1678, 0.5444, 0.1345, 0.5972, 0.09027, 0.6005, 0.09544, 0.55, 0.1374, 0.5533, 0.2098, 0.594, 0.1804, 0.5888, 0.1903, 0.5422, 0.2154, 0.5473, 0.2463, 0.6005, 0.2098, 0.594, 0.2154, 0.5473, 0.2461, 0.5572, 0.1804, 0.5888, 0.158, 0.5918, 0.1678, 0.5444, 0.1903, 0.5422, 0.2735, 0.5599, 0.2463, 0.6005, 0.2461, 0.5572, 0.286, 0.5289, 0.06983, 0.5512, 0.0, 0.5265, 0.02293, 0.493, 0.05788, 0.5126, 0.09027, 0.6005, 0.06983, 0.5512, 0.05788, 0.5126, 0.09544, 0.55, 0.09544, 0.55, 0.05788, 0.5126, 0.09446, 0.4695, 0.1178, 0.4834, 0.05788, 0.5126, 0.02293, 0.493, 0.07392, 0.4595, 0.09446, 0.4695, 0.286, 0.5289, 0.2461, 0.5572, 0.239, 0.4899, 0.2692, 0.4666, 0.1903, 0.5422, 0.1678, 0.5444, 0.1542, 0.4846, 0.168, 0.4861, 0.2461, 0.5572, 0.2154, 0.5473, 0.1967, 0.4885, 0.239, 0.4899, 0.2154, 0.5473, 0.1903, 0.5422, 0.168, 0.4861, 0.1967, 0.4885, 0.1374, 0.5533, 0.09544, 0.55, 0.1178, 0.4834, 0.1436, 0.4844, 0.1678, 0.5444, 0.1374, 0.5533, 0.1436, 0.4844, 0.1542, 0.4846, 0.1542, 0.4846, 0.1436, 0.4844, 0.1498, 0.4733, 0.1611, 0.4721, 0.1436, 0.4844, 0.1178, 0.4834, 0.1212, 0.4718, 0.1498, 0.4733, 0.1967, 0.4885, 0.168, 0.4861, 0.1749, 0.4716, 0.2005, 0.4695, 0.239, 0.4899, 0.1967, 0.4885, 0.2005, 0.4695, 0.2321, 0.4731, 0.168, 0.4861, 0.1542, 0.4846, 0.1611, 0.4721, 0.1749, 0.4716, 0.2692, 0.4666, 0.239, 0.4899, 0.2321, 0.4731, 0.2609, 0.4595, 0.09446, 0.4695, 0.07392, 0.4595, 0.07553, 0.4448, 0.09583, 0.4569, 0.1178, 0.4834, 0.09446, 0.4695, 0.09583, 0.4569, 0.1212, 0.4718, 0.1212, 0.4718, 0.09583, 0.4569, 0.1199, 0.3942, 0.1402, 0.4037, 0.09583, 0.4569, 0.07553, 0.4448, 0.105, 0.388, 0.1199, 0.3942, 0.2609, 0.4595, 0.2321, 0.4731, 0.2188, 0.4066, 0.2391, 0.4003, 0.1749, 0.4716, 0.1611, 0.4721, 0.1714, 0.4022, 0.1811, 0.4019, 0.2321, 0.4731, 0.2005, 0.4695, 0.1976, 0.402, 0.2188, 0.4066, 0.2005, 0.4695, 0.1749, 0.4716, 0.1811, 0.4019, 0.1976, 0.402, 0.1498, 0.4733, 0.1212, 0.4718, 0.1402, 0.4037, 0.1623, 0.4033, 0.1611, 0.4721, 0.1498, 0.4733, 0.1623, 0.4033, 0.1714, 0.4022, 0.1714, 0.4022, 0.1623, 0.4033, 0.1659, 0.3754, 0.181, 0.3742, 0.1623, 0.4033, 0.1402, 0.4037, 0.1465, 0.3739, 0.1659, 0.3754, 0.1976, 0.402, 0.1811, 0.4019, 0.1896, 0.3742, 0.2024, 0.3745, 0.2188, 0.4066, 0.1976, 0.402, 0.2024, 0.3745, 0.2154, 0.379, 0.1811, 0.4019, 0.1714, 0.4022, 0.181, 0.3742, 0.1896, 0.3742, 0.2391, 0.4003, 0.2188, 0.4066, 0.2154, 0.379, 0.2319, 0.3762, 0.1199, 0.3942, 0.105, 0.388, 0.1057, 0.3619, 0.1213, 0.3663, 0.1402, 0.4037, 0.1199, 0.3942, 0.1213, 0.3663, 0.1465, 0.3739, 0.1465, 0.3739, 0.1213, 0.3663, 0.1284, 0.3453, 0.1507, 0.3511, 0.1213, 0.3663, 0.1057, 0.3619, 0.1133, 0.3437, 0.1284, 0.3453, 0.2319, 0.3762, 0.2154, 0.379, 0.2157, 0.3607, 0.2327, 0.3557, 0.1896, 0.3742, 0.181, 0.3742, 0.1805, 0.3525, 0.1887, 0.3534, 0.2154, 0.379, 0.2024, 0.3745, 0.2018, 0.3549, 0.2157, 0.3607, 0.2024, 0.3745, 0.1896, 0.3742, 0.1887, 0.3534, 0.2018, 0.3549, 0.1659, 0.3754, 0.1465, 0.3739, 0.1507, 0.3511, 0.1667, 0.3533, 0.181, 0.3742, 0.1659, 0.3754, 0.1667, 0.3533, 0.1805, 0.3525, 0.1667, 0.3533, 0.1688, 0.303, 0.1813, 0.3053, 0.1805, 0.3525, 0.1507, 0.3511, 0.1555, 0.3012, 0.1688, 0.303, 0.1667, 0.3533, 0.1887, 0.3534, 0.1892, 0.3072, 0.2024, 0.3106, 0.2018, 0.3549, 0.1688, 0.8736, 0.2033, 0.8615, 0.2032, 0.8823, 0.1727, 0.883, 0.2018, 0.3549, 0.2024, 0.3106, 0.2163, 0.315, 0.2157, 0.3607, 0.1727, 0.883, 0.2032, 0.8823, 0.1983, 0.899, 0.1726, 0.8881, 0.1805, 0.3525, 0.1813, 0.3053, 0.1892, 0.3072, 0.1887, 0.3534, 0.1635, 0.8659, 0.2016, 0.8498, 0.2033, 0.8615, 0.1688, 0.8736, 0.2157, 0.3607, 0.2163, 0.315, 0.2344, 0.3106, 0.2327, 0.3557, 0.1726, 0.8881, 0.1983, 0.899, 0.1866, 0.917, 0.1642, 0.8925, 0.1133, 0.3437, 0.1248, 0.3003, 0.1392, 0.2993, 0.1284, 0.3453, 0.1642, 0.8925, 0.1866, 0.917, 0.1737, 0.9332, 0.1493, 0.9001, 0.1284, 0.3453, 0.1392, 0.2993, 0.1555, 0.3012, 0.1507, 0.3511, 0.1737, 0.9332, 0.1232, 0.9671, 0.113, 0.9425, 0.1493, 0.9001, 0.4928, 0.8475, 0.4809, 0.9027, 0.4555, 0.9032, 0.4755, 0.829, 0.1327, 0.8847, 0.1047, 0.9346, 0.07853, 0.9345, 0.0873, 0.9027, 0.1493, 0.9001, 0.113, 0.9425, 0.1047, 0.9346, 0.1327, 0.8847, 0.0873, 0.9027, 0.05875, 0.8852, 0.07422, 0.8693, 0.1327, 0.8847, 0.5103, 0.8395, 0.5101, 0.9121, 0.489, 0.9096, 0.4928, 0.8475, 0.1476, 0.8644, 0.07602, 0.8607, 0.06611, 0.8404, 0.1068, 0.8312, 0.1327, 0.8847, 0.07422, 0.8693, 0.07602, 0.8607, 0.1476, 0.8644, 0.1068, 0.8312, 0.107, 0.7861, 0.1345, 0.7966, 0.1476, 0.8644, 0.5234, 0.8208, 0.5402, 0.9078, 0.5175, 0.9072, 0.5103, 0.8395, 0.1635, 0.8659, 0.1441, 0.7941, 0.167, 0.7743, 0.2016, 0.8498, 0.1476, 0.8644, 0.1345, 0.7966, 0.1441, 0.7941, 0.1635, 0.8659, 0.1035, 0.9503, 0.08747, 0.9671, 0.09922, 0.9466, 0.09922, 0.9466, 0.08747, 0.9671, 0.0869, 0.9492, 0.4745, 0.9312, 0.4679, 0.9584, 0.4619, 0.9315, 0.1044, 0.9629, 0.08747, 0.9671, 0.1035, 0.9503, 0.06247, 0.8653, 0.04235, 0.8597, 0.06329, 0.8609, 0.06329, 0.8609, 0.04235, 0.8597, 0.05586, 0.8525, 0.5019, 0.9401, 0.4939, 0.9666, 0.4916, 0.9389, 0.05295, 0.8711, 0.04235, 0.8597, 0.06247, 0.8653, 0.1344, 0.7827, 0.131, 0.7568, 0.1392, 0.7817, 0.1392, 0.7817, 0.131, 0.7568, 0.1462, 0.7694, 0.537, 0.9352, 0.5291, 0.9612, 0.5257, 0.9349, 0.1225, 0.7747, 0.131, 0.7568, 0.1344, 0.7827, 0.113, 0.9425, 0.1083, 0.9458, 0.1027, 0.9405, 0.1047, 0.9346, 0.1083, 0.9458, 0.1035, 0.9503, 0.09922, 0.9466, 0.1027, 0.9405, 0.1047, 0.9346, 0.1027, 0.9405, 0.08323, 0.9418, 0.07853, 0.9345, 0.1027, 0.9405, 0.09922, 0.9466, 0.0869, 0.9492, 0.08323, 0.9418, 0.4809, 0.9027, 0.4775, 0.9178, 0.4579, 0.9182, 0.4555, 0.9032, 0.4775, 0.9178, 0.4745, 0.9312, 0.4619, 0.9315, 0.4579, 0.9182, 0.1232, 0.9671, 0.1134, 0.9645, 0.1083, 0.9458, 0.113, 0.9425, 0.1134, 0.9645, 0.1044, 0.9629, 0.1035, 0.9503, 0.1083, 0.9458, 0.07422, 0.8693, 0.06936, 0.8671, 0.07061, 0.8615, 0.07602, 0.8607, 0.06936, 0.8671, 0.06247, 0.8653, 0.06329, 0.8609, 0.07061, 0.8615, 0.07602, 0.8607, 0.07061, 0.8615, 0.06233, 0.848, 0.06611, 0.8404, 0.07061, 0.8615, 0.06329, 0.8609, 0.05586, 0.8525, 0.06233, 0.848, 0.5101, 0.9121, 0.5056, 0.9268, 0.4905, 0.925, 0.489, 0.9096, 0.5056, 0.9268, 0.5019, 0.9401, 0.4916, 0.9389, 0.4905, 0.925, 0.05875, 0.8852, 0.05764, 0.8772, 0.06936, 0.8671, 0.07422, 0.8693, 0.05764, 0.8772, 0.05295, 0.8711, 0.06247, 0.8653, 0.06936, 0.8671, 0.1345, 0.7966, 0.1352, 0.7901, 0.1416, 0.7885, 0.1441, 0.7941, 0.1352, 0.7901, 0.1344, 0.7827, 0.1392, 0.7817, 0.1416, 0.7885, 0.1441, 0.7941, 0.1416, 0.7885, 0.156, 0.7721, 0.167, 0.7743, 0.1416, 0.7885, 0.1392, 0.7817, 0.1462, 0.7694, 0.156, 0.7721, 0.5402, 0.9078, 0.5398, 0.9224, 0.5221, 0.922, 0.5175, 0.9072, 0.5398, 0.9224, 0.537, 0.9352, 0.5257, 0.9349, 0.5221, 0.922, 0.107, 0.7861, 0.1153, 0.7805, 0.1352, 0.7901, 0.1345, 0.7966, 0.1153, 0.7805, 0.1225, 0.7747, 0.1344, 0.7827, 0.1352, 0.7901, 0.3964, 0.5118, 0.389, 0.5215, 0.3773, 0.5198, 0.3753, 0.5071, 0.415, 0.565, 0.3939, 0.538, 0.4137, 0.5205, 0.424, 0.5254, 0.3939, 0.538, 0.389, 0.5215, 0.3964, 0.5118, 0.4137, 0.5205, 0.3266, 0.5167, 0.3498, 0.5124, 0.3586, 0.5332, 0.338, 0.5459, 0.3498, 0.5124, 0.3753, 0.5071, 0.3773, 0.5198, 0.3586, 0.5332, 0.338, 0.5459, 0.3586, 0.5332, 0.3939, 0.538, 0.415, 0.565, 0.3586, 0.5332, 0.3773, 0.5198, 0.389, 0.5215, 0.3939, 0.538, 0.3498, 0.5124, 0.3266, 0.5167, 0.3595, 0.4587, 0.3659, 0.4676, 0.3753, 0.5071, 0.3498, 0.5124, 0.3659, 0.4676, 0.3823, 0.4655, 0.424, 0.5254, 0.4137, 0.5205, 0.4175, 0.4716, 0.4388, 0.4618, 0.4137, 0.5205, 0.3964, 0.5118, 0.3994, 0.4673, 0.4175, 0.4716, 0.3964, 0.5118, 0.3753, 0.5071, 0.3823, 0.4655, 0.3994, 0.4673, 0.3266, 0.5167, 0.2932, 0.4393, 0.3443, 0.4397, 0.3595, 0.4587, 0.3595, 0.4587, 0.3443, 0.4397, 0.3556, 0.4137, 0.3719, 0.4227, 0.3994, 0.4673, 0.3823, 0.4655, 0.4026, 0.417, 0.4142, 0.4205, 0.4175, 0.4716, 0.3994, 0.4673, 0.4142, 0.4205, 0.423, 0.423, 0.4388, 0.4618, 0.4175, 0.4716, 0.423, 0.423, 0.4428, 0.4281, 0.3823, 0.4655, 0.3659, 0.4676, 0.3875, 0.4157, 0.4026, 0.417, 0.3659, 0.4676, 0.3595, 0.4587, 0.3719, 0.4227, 0.3875, 0.4157, 0.3875, 0.4157, 0.3719, 0.4227, 0.3814, 0.3783, 0.391, 0.4015, 0.4026, 0.417, 0.3875, 0.4157, 0.391, 0.4015, 0.405, 0.4018, 0.4428, 0.4281, 0.423, 0.423, 0.424, 0.4109, 0.4407, 0.394, 0.423, 0.423, 0.4142, 0.4205, 0.4157, 0.4063, 0.424, 0.4109, 0.4142, 0.4205, 0.4026, 0.417, 0.405, 0.4018, 0.4157, 0.4063, 0.3719, 0.4227, 0.3556, 0.4137, 0.3642, 0.3831, 0.3814, 0.3783, 0.3814, 0.3783, 0.3642, 0.3831, 0.3686, 0.3124, 0.3819, 0.3081, 0.4157, 0.4063, 0.405, 0.4018, 0.4033, 0.3062, 0.4146, 0.3146, 0.424, 0.4109, 0.4157, 0.4063, 0.4146, 0.3146, 0.428, 0.3176, 0.4407, 0.394, 0.424, 0.4109, 0.428, 0.3176, 0.4428, 0.3151, 0.405, 0.4018, 0.391, 0.4015, 0.3916, 0.3101, 0.4033, 0.3062, 0.391, 0.4015, 0.3814, 0.3783, 0.3819, 0.3081, 0.3916, 0.3101, 0.4587, 0.6014, 0.4526, 0.5988, 0.451, 0.593, 0.4626, 0.5913, 0.4526, 0.5988, 0.4474, 0.6031, 0.441, 0.5976, 0.451, 0.593, 0.4474, 0.6031, 0.4447, 0.6124, 0.4308, 0.602, 0.441, 0.5976, 0.4645, 0.6124, 0.4587, 0.6014, 0.4626, 0.5913, 0.4787, 0.5948, 0.4554, 0.6155, 0.4311, 0.6318, 0.4271, 0.6285, 0.4447, 0.6124, 0.4542, 0.6391, 0.4331, 0.6444, 0.4311, 0.6318, 0.4554, 0.6155, 0.621, 0.8481, 0.6197, 0.892, 0.6106, 0.8929, 0.6066, 0.8487, 0.4447, 0.6124, 0.4271, 0.6285, 0.4182, 0.6222, 0.4308, 0.602, 0.4645, 0.6124, 0.4834, 0.6276, 0.4803, 0.6311, 0.4554, 0.6155, 0.4787, 0.5948, 0.4948, 0.6178, 0.4834, 0.6276, 0.4645, 0.6124, 0.6066, 0.8487, 0.6039, 0.8935, 0.5949, 0.894, 0.5915, 0.8496, 0.4554, 0.6155, 0.4803, 0.6311, 0.477, 0.6437, 0.4542, 0.6391, 0.4311, 0.6318, 0.4155, 0.6418, 0.4128, 0.6393, 0.4271, 0.6285, 0.4331, 0.6444, 0.4164, 0.6492, 0.4155, 0.6418, 0.4311, 0.6318, 0.6197, 0.892, 0.6216, 0.9257, 0.6117, 0.9282, 0.6106, 0.8929, 0.4271, 0.6285, 0.4128, 0.6393, 0.4065, 0.6338, 0.4182, 0.6222, 0.4834, 0.6276, 0.4983, 0.6383, 0.4963, 0.6405, 0.4803, 0.6311, 0.4948, 0.6178, 0.5062, 0.6332, 0.4983, 0.6383, 0.4834, 0.6276, 0.6039, 0.8935, 0.6012, 0.9274, 0.5941, 0.9275, 0.5949, 0.894, 0.4803, 0.6311, 0.4963, 0.6405, 0.4946, 0.6492, 0.477, 0.6437, 0.4983, 0.6383, 0.5036, 0.6423, 0.5021, 0.644, 0.4963, 0.6405, 0.5036, 0.6423, 0.5097, 0.6477, 0.5021, 0.644, 0.5062, 0.6332, 0.5076, 0.6407, 0.5036, 0.6423, 0.4983, 0.6383, 0.5076, 0.6407, 0.5097, 0.6477, 0.5036, 0.6423, 0.6012, 0.9274, 0.5993, 0.9411, 0.5945, 0.9411, 0.5941, 0.9275, 0.5993, 0.9411, 0.5956, 0.9541, 0.5945, 0.9411, 0.4963, 0.6405, 0.5021, 0.644, 0.5022, 0.648, 0.4946, 0.6492, 0.5021, 0.644, 0.5097, 0.6477, 0.5022, 0.648, 0.4155, 0.6418, 0.4099, 0.6448, 0.4079, 0.6433, 0.4128, 0.6393, 0.4099, 0.6448, 0.4027, 0.6481, 0.4079, 0.6433, 0.4164, 0.6492, 0.4095, 0.6486, 0.4099, 0.6448, 0.4155, 0.6418, 0.4095, 0.6486, 0.4027, 0.6481, 0.4099, 0.6448, 0.6216, 0.9257, 0.6177, 0.9412, 0.613, 0.9416, 0.6117, 0.9282, 0.6177, 0.9412, 0.6156, 0.955, 0.613, 0.9416, 0.4128, 0.6393, 0.4079, 0.6433, 0.4055, 0.6417, 0.4065, 0.6338, 0.4079, 0.6433, 0.4027, 0.6481, 0.4055, 0.6417, 0.6066, 0.8487, 0.6085, 0.8217, 0.6221, 0.8289, 0.621, 0.8481, 0.6066, 0.8487, 0.5915, 0.8496, 0.5956, 0.8266, 0.6085, 0.8217, 0.4801, 0.8062, 0.4904, 0.7862, 0.4928, 0.8475, 0.4755, 0.829, 0.5103, 0.8395, 0.4928, 0.8475, 0.4904, 0.7862, 0.5085, 0.7904, 0.5103, 0.8395, 0.5085, 0.7904, 0.5188, 0.8091, 0.5234, 0.8208, 0.295, 0.9011, 0.295, 0.9249, 0.2844, 0.9204, 0.2393, 0.7828, 0.2469, 0.7991, 0.2393, 0.8027, 0.2943, 0.9666, 0.2944, 0.9819, 0.2864, 0.9819, 0.2541, 0.9011, 0.2624, 0.9201, 0.2499, 0.9201, 0.3585, 0.9666, 0.3628, 0.9824, 0.3523, 0.9824, 0.311, 0.9666, 0.3131, 0.9814, 0.3034, 0.9814, 0.2624, 0.9011, 0.2702, 0.9177, 0.2624, 0.922, 0.2906, 0.7828, 0.2926, 0.7971, 0.2836, 0.7971, 0.3015, 0.9666, 0.3034, 0.9809, 0.2944, 0.9809, 0.3152, 0.9815, 0.3131, 0.9666, 0.3228, 0.9666, 0.249, 0.7977, 0.2469, 0.7828, 0.2566, 0.7828, 0.3249, 0.9815, 0.3228, 0.9666, 0.3325, 0.9666, 0.2684, 0.7977, 0.2663, 0.7828, 0.276, 0.7828, 0.2587, 0.7977, 0.2566, 0.7828, 0.2663, 0.7828, 0.3464, 0.9829, 0.3424, 0.9666, 0.3523, 0.9666, 0.2836, 0.8005, 0.276, 0.7876, 0.2836, 0.7828, 0.3352, 0.9816, 0.3325, 0.9666, 0.3424, 0.9666, 0.2754, 0.9197, 0.2721, 0.9011, 0.2844, 0.9011])
me_cube.materials.append(mat_material)
me_cube.use_remesh_preserve_volume = False
me_cube.use_remesh_preserve_attributes = False
me_cube.use_mirror_x = True
me_cube.update()
arm_armature = bpy.data.armatures.new('Armature')  # bones are not reproduced

# ---- objects
ob_armature = bpy.data.objects.new('Armature', arm_armature)
ob_cube = bpy.data.objects.new('Cube', me_cube)

# ---- transforms, parenting, visibility, modifiers, constraints
ob_armature.location = (0.0, 0.0, 1.184)
ob_armature.scale = (0.1086, 0.1086, 0.1086)
ob_armature.show_in_front = True
ob_armature.lineart.crease_threshold = 0.0
ob_cube.parent = ob_armature
ob_cube.matrix_parent_inverse = Matrix(((1.0, 0.0, 0.0, -0.0), (0.0, 1.0, 0.0, -0.0), (0.0, 0.0, 1.0, -10.9), (0.0, 0.0, 0.0, 1.0)))
ob_cube.location = (0.0, 0.0, 0.0)
ob_cube.lock_rotations_4d = False
ob_cube.empty_display_type = 'ARROWS'
ob_cube.lineart.crease_threshold = 0.0
ob_cube.use_mesh_mirror_x = True
_vg = ob_cube.vertex_groups.new(name='Bone_L')
for _i, _w in zip([135, 144, 146, 147, 149], [0.007502, 0.1657, 0.07053, 0.00649, 0.0497]): _vg.add([_i], _w, 'REPLACE')
_vg = ob_cube.vertex_groups.new(name='Leg1.R')
for _i, _w in zip([121, 130, 132, 133, 135, 144], [0.01118, 0.06223, 0.0237, 0.08684, 0.2009, 0.02004]): _vg.add([_i], _w, 'REPLACE')
_vg = ob_cube.vertex_groups.new(name='Leg2.R')
_vg = ob_cube.vertex_groups.new(name='Leg3.R')
_vg = ob_cube.vertex_groups.new(name='Foot.R')
_vg = ob_cube.vertex_groups.new(name='Bone_R')
for _i, _w in zip([126, 127, 128, 132, 133, 134, 135, 137, 138, 139, 140, 141, 142, 144, 146, 147, 149, 151, 152, 153, 183, 184, 185, 186, 187, 188, 189, 190, 196], [0.06902, 0.05149, 0.01376, 0.001171, 0.05425, 0.01588, 0.04694, 0.01517, 0.1035, 0.615, 0.1876, 0.07476, 0.05967, 0.1563, 0.2257, 0.06733, 0.07037, 0.03702, 0.01421, 0.01525, 0.4415, 0.08414, 0.07677, 0.4688, 0.5424, 0.111, 0.0875, 0.7123, 0.01776]): _vg.add([_i], _w, 'REPLACE')
_vg = ob_cube.vertex_groups.new(name='Leg1.L')
for _i, _w in zip([119, 121, 127, 128, 130, 132, 133, 135, 137, 138, 139, 140, 141, 142, 144, 146, 147, 149, 151, 152, 153, 155, 156, 158, 160, 183, 184, 185, 186, 187, 188, 189, 190, 191, 192, 193, 194, 195, 196, 197, 198, 199, 200, 201, 202, 203, 204, 205, 206, 207, 208, 209, 210, 211, 212, 213, 214], [0.07143, 0.08306, 0.2169, 0.2322, 0.1463, 0.2007, 0.4915, 0.3146, 0.8202, 0.6419, 0.08021, 0.1134, 0.5657, 0.7888, 0.3003, 0.3947, 0.1737, 0.1572, 0.2053, 0.2015, 0.06253, 0.03173, 0.05257, 0.06304, 0.05962, 0.5001, 0.8899, 0.8981, 0.4969, 0.2012, 0.7916, 0.8646, 0.1613, 0.9327, 0.9034, 0.9142, 0.881, 0.9015, 0.849, 0.8994, 0.9342, 0.4907, 0.4658, 0.753, 0.7692, 0.2659, 0.2609, 0.6074, 0.416, 0.117, 0.1853, 0.1084, 0.1193, 0.1864, 0.2979, 0.1381, 0.1365]): _vg.add([_i], _w, 'REPLACE')
_vg = ob_cube.vertex_groups.new(name='Leg2.L')
for _i, _w in zip([191, 192, 193, 194, 195, 197, 198, 199, 200, 201, 202, 203, 204, 205, 206, 207, 208, 209, 210, 211, 212, 213, 214, 215, 216, 217, 218, 219, 220, 221, 222, 223, 224, 225, 226, 227, 228, 229, 230, 231, 232, 233, 234, 235, 236, 237, 238], [0.03325, 0.03456, 0.07047, 0.09388, 0.0435, 0.03599, 0.02204, 0.5082, 0.5327, 0.2311, 0.2276, 0.733, 0.7384, 0.3867, 0.5832, 0.8816, 0.8087, 0.8891, 0.8771, 0.8114, 0.695, 0.861, 0.8627, 0.9872, 0.9745, 0.9574, 0.9849, 0.9434, 0.9515, 0.9547, 0.9586, 0.6797, 0.4527, 0.3212, 0.2614, 0.5084, 0.5019, 0.7874, 0.7923, 0.05198, 0.1037, 0.0863, 0.0067, 0.03603, 0.05695, 0.05056, 0.09736]): _vg.add([_i], _w, 'REPLACE')
_vg = ob_cube.vertex_groups.new(name='Leg3.L')
for _i, _w in zip([217, 219, 220, 221, 222, 223, 224, 225, 226, 227, 228, 229, 230, 231, 232, 233, 234, 235, 236, 237, 238, 239, 240, 241, 242, 243, 244, 245, 246, 247, 248, 249, 250, 251, 252, 253, 254, 255, 262, 263, 264, 265, 266, 268, 278, 279, 280, 281, 290, 291, 292, 293], [0.006349, 0.05155, 0.03509, 0.03552, 0.01901, 0.3158, 0.547, 0.6761, 0.7371, 0.4915, 0.4973, 0.2065, 0.2063, 0.9423, 0.8668, 0.9132, 0.9723, 0.9519, 0.9339, 0.9473, 0.8873, 0.1573, 0.5125, 0.2549, 0.4157, 0.4712, 0.5365, 0.00483, 0.09763, 0.7511, 0.8599, 0.2943, 0.9162, 0.9527, 0.9776, 0.9853, 0.8665, 0.004313, 0.009886, 0.3759, 0.2834, 0.2975, 0.3757, 0.3198, 0.3444, 0.3447, 0.3247, 0.323, 0.3625, 0.3613, 0.3155, 0.3079]): _vg.add([_i], _w, 'REPLACE')
_vg = ob_cube.vertex_groups.new(name='Foot.L')
for _i, _w in zip([232, 239, 240, 241, 242, 243, 244, 245, 246, 247, 248, 249, 250, 251, 254, 255, 256, 257, 258, 259, 260, 261, 262, 263, 264, 265, 266, 267, 268, 269, 270, 271, 272, 273, 274, 275, 276, 277, 278, 279, 280, 281, 282, 283, 284, 285, 286, 287, 288, 289, 290, 291, 292, 293], [0.008687, 0.8424, 0.4873, 0.7447, 0.584, 0.5289, 0.4633, 0.9725, 0.9023, 0.2468, 0.1379, 0.7034, 0.08121, 0.03891, 0.1325, 0.9728, 0.9946, 1.0, 0.9814, 0.9775, 0.9993, 0.9985, 0.9699, 0.6232, 0.7159, 0.7019, 0.6234, 0.9989, 0.6795, 0.9989, 0.9949, 0.9953, 0.9983, 0.9978, 0.9945, 0.9942, 0.9981, 0.9977, 0.6549, 0.6545, 0.6745, 0.6763, 0.9858, 0.9895, 0.9986, 0.9963, 0.9872, 0.9851, 0.9971, 0.9979, 0.6366, 0.6379, 0.6838, 0.6914]): _vg.add([_i], _w, 'REPLACE')
_vg = ob_cube.vertex_groups.new(name='Bone.001')
for _i, _w in zip([133, 135, 136, 140, 141, 142, 143, 144, 145, 146, 147, 148, 149, 150, 151, 152, 153, 154, 155, 156, 157, 158, 159, 160, 183, 187, 188, 190, 196], [0.01019, 0.01806, 0.005311, 0.6778, 0.2735, 0.06462, 0.9141, 0.1562, 0.9458, 0.1395, 0.4432, 0.9221, 0.376, 0.9445, 0.4841, 0.5251, 0.7359, 0.0935, 0.137, 0.1498, 0.0429, 0.1584, 0.05328, 0.1569, 0.04785, 0.2361, 0.0663, 0.002472, 0.06021]): _vg.add([_i], _w, 'REPLACE')
_vg = ob_cube.vertex_groups.new(name='Bone.002')
for _i, _w in zip([141, 142, 144, 146, 147, 148, 149, 150, 151, 152, 153, 154, 155, 156, 157, 158, 159, 160, 161, 162, 163, 164, 165, 166, 167], [0.06494, 0.003946, 0.09972, 0.07895, 0.2365, 0.06185, 0.2755, 0.04387, 0.22, 0.2107, 0.1576, 0.8413, 0.7505, 0.716, 0.935, 0.6417, 0.9177, 0.6824, 0.5103, 0.1188, 0.5024, 0.06249, 0.5178, 0.5296, 0.5825]): _vg.add([_i], _w, 'REPLACE')
_vg = ob_cube.vertex_groups.new(name='Bone.003')
for _i, _w in zip([149, 154, 155, 156, 158, 160, 161, 162, 163, 164, 165, 166, 167, 168, 169, 170, 171, 172, 173, 174], [0.0161, 0.03285, 0.05487, 0.05725, 0.08572, 0.06432, 0.4786, 0.88, 0.4825, 0.9361, 0.4743, 0.4652, 0.4146, 0.9826, 0.9762, 0.9742, 0.987, 0.964, 0.9879, 0.9723]): _vg.add([_i], _w, 'REPLACE')
_vg = ob_cube.vertex_groups.new(name='Bone.004')
for _i, _w in zip([175, 176, 177, 178, 179, 180, 181, 182], [0.9839, 0.9907, 0.9859, 0.9864, 0.985, 0.9877, 0.9914, 0.998]): _vg.add([_i], _w, 'REPLACE')
_vg = ob_cube.vertex_groups.new(name='Root.001')
for _i, _w in zip([126, 129, 131, 134, 136, 139, 143, 190], [0.007253, 0.08532, 0.05768, 0.9185, 0.8823, 0.1892, 0.06387, 0.05817]): _vg.add([_i], _w, 'REPLACE')
_vg = ob_cube.vertex_groups.new(name='Root.002')
for _i, _w in zip([7, 91, 92, 93, 94, 95, 96, 97, 98, 99, 100, 101, 102, 103, 104, 105, 106, 107, 108, 109, 110, 111, 112, 113, 114, 115, 116, 117, 118, 119, 120, 121, 122, 125, 126, 129, 131, 136, 300, 301], [0.03099, 0.01533, 0.04762, 0.01522, 0.05647, 0.02014, 0.124, 0.06848, 0.2758, 0.377, 0.3689, 0.2441, 0.1582, 0.2347, 0.2779, 0.3844, 0.7229, 0.2798, 0.7469, 0.3777, 0.4698, 0.6504, 0.668, 0.2008, 0.1172, 0.9131, 0.1333, 0.874, 0.1449, 0.02347, 0.7983, 0.02862, 0.8732, 0.09684, 0.01167, 0.5045, 0.1239, 0.01908, 0.03634, 0.05724]): _vg.add([_i], _w, 'REPLACE')
_vg = ob_cube.vertex_groups.new(name='Root.003')
for _i, _w in zip([0, 2, 4, 5, 6, 7, 8, 9, 14, 16, 43, 45, 46, 47, 58, 60, 64, 66, 68, 70, 72, 73, 74, 75, 76, 91, 92, 93, 94, 95, 96, 97, 98, 99, 100, 101, 102, 103, 104, 105, 106, 107, 108, 109, 110, 111, 112, 113, 114, 115, 116, 117, 118, 121], [0.03861, 0.04776, 0.1752, 0.06717, 0.06666, 0.5916, 0.07037, 0.05407, 0.05314, 0.3562, 0.04977, 0.1086, 0.1057, 0.05385, 0.002441, 0.001071, 0.02586, 0.02329, 0.04082, 0.06152, 0.3241, 0.09398, 0.07512, 0.02669, 0.02925, 0.9323, 0.7953, 0.9421, 0.7508, 0.9395, 0.5582, 0.7449, 0.6281, 0.4227, 0.3567, 0.7009, 0.6167, 0.7076, 0.4974, 0.1721, 0.2239, 0.2137, 0.2236, 0.162, 0.1844, 0.2216, 0.06651, 0.04802, 0.04449, 0.05507, 0.09443, 0.05264, 0.07349, 0.003761]): _vg.add([_i], _w, 'REPLACE')
_vg = ob_cube.vertex_groups.new(name='Root.004')
for _i, _w in zip([0, 1, 2, 3, 4, 5, 6, 7, 8, 9, 12, 13, 14, 15, 16, 17, 18, 21, 23, 24, 25, 26, 27, 28, 29, 30, 31, 32, 33, 34, 35, 41, 43, 44, 45, 46, 47, 49, 50, 51, 52, 53, 54, 56, 57, 58, 59, 60, 61, 62, 63, 64, 65, 66, 67, 68, 69, 70, 71, 72, 73, 74, 76, 77, 79, 80, 81, 82, 83, 84, 85, 87, 89, 92, 94, 96, 97, 358, 359, 360, 361, 362, 363, 364, 365, 366, 367, 368, 369, 370, 371, 372, 373, 374, 375, 376, 377, 378, 379, 380, 381, 382, 383, 384, 385, 386, 387, 388, 389, 390, 391, 392, 393, 394, 395, 396, 397, 398, 399, 400, 401, 402, 403, 404, 405, 406, 407, 408, 409, 410, 411], [0.6057, 1.0, 0.7915, 1.0, 0.2431, 0.3386, 0.2874, 0.04057, 0.02498, 0.2106, 0.7615, 1.0, 0.8892, 1.0, 0.3422, 0.002987, 0.02515, 0.0, 0.8893, 0.9073, 0.9633, 0.9597, 1.0, 0.9673, 1.0, 0.9905, 1.0, 0.9913, 1.0, 0.9984, 0.03288, 0.0, 0.6888, 1.0, 0.2672, 0.165, 0.08266, 1.0, 0.0, 0.8602, 0.9617, 1.0, 0.004929, 0.8907, 0.9171, 0.8517, 0.9226, 0.8697, 0.9052, 0.8653, 0.9454, 0.7747, 0.9483, 0.8283, 0.904, 0.637, 1.0, 0.8285, 1.0, 0.3403, 0.3372, 0.2733, 0.1449, 0.0, 0.8912, 0.9267, 0.9733, 0.9821, 1.0, 0.9967, 0.0003735, 0.0, 1.0, 0.06887, 0.09729, 0.01057, 0.05067, 0.9964, 0.9967, 0.9973, 0.9977, 0.9985, 0.9982, 1.0, 1.0, 1.0, 0.9921, 0.9973, 0.9895, 1.0, 1.0, 1.0, 1.0, 1.0, 1.0, 1.0, 1.0, 1.0, 0.0, 0.0, 0.0, 0.0, 0.0, 0.0, 0.0, 0.0, 0.0, 0.0, 0.0, 0.0, 0.0, 0.0, 0.0, 0.0, 0.0, 0.0, 0.0, 0.0, 0.0, 0.0, 0.0, 0.0, 0.0, 0.0, 0.0, 1.0, 1.0, 1.0, 1.0, 1.0, 1.0]): _vg.add([_i], _w, 'REPLACE')
_vg = ob_cube.vertex_groups.new(name='Root.005')
for _i, _w in zip([0, 2, 4, 5, 6, 7, 8, 9, 12, 14, 16, 17, 18, 19, 20, 23, 24, 25, 35, 36, 38, 39, 43, 45, 46, 47, 51, 54, 55, 56, 57, 58, 59, 60, 61, 62, 63, 64, 65, 66, 67, 68, 70, 72, 73, 74, 75, 76, 79, 80, 85, 86, 91, 92, 93, 94, 95, 96, 97, 98, 99, 100, 102, 104, 105, 107, 109, 110, 333, 342, 343, 347, 351, 354, 355], [0.1699, 0.1294, 0.5289, 0.277, 0.2707, 0.2721, 0.2963, 0.2146, 0.2127, 0.05481, 0.2948, 0.9514, 0.6566, 0.1382, 0.01488, 0.05697, 0.05388, 0.004185, 0.07164, 0.08367, 0.006923, 0.02958, 0.1743, 0.4313, 0.4342, 0.2196, 0.0648, 0.0799, 0.004438, 0.05789, 0.03883, 0.08272, 0.0354, 0.0747, 0.05383, 0.06662, 0.00624, 0.1263, 0.006634, 0.1025, 0.05552, 0.1433, 0.09932, 0.3276, 0.2129, 0.2039, 0.5135, 0.1221, 0.03987, 0.03482, 0.01218, 0.06269, 0.02551, 0.07985, 0.01365, 0.09189, 0.0158, 0.08344, 0.1085, 0.02144, 0.05356, 0.06766, 0.05835, 0.07529, 0.04426, 0.05496, 0.0146, 0.002157, 0.0, 0.0, 0.0, 0.0, 0.0, 0.0, 0.0]): _vg.add([_i], _w, 'REPLACE')
_vg = ob_cube.vertex_groups.new(name='Root.006')
for _i, _w in zip([0, 1, 2, 3, 4, 5, 6, 7, 8, 9, 10, 11, 13, 15, 18, 19, 20, 21, 22, 23, 27, 29, 31, 33, 35, 36, 37, 38, 39, 40, 41, 42, 43, 44, 45, 46, 47, 48, 49, 50, 51, 53, 54, 55, 56, 58, 60, 62, 64, 66, 68, 69, 71, 73, 74, 75, 76, 77, 78, 79, 83, 85, 86, 87, 88, 89, 90, 91, 93, 95, 96, 99, 100, 102, 104, 105, 107, 109, 116, 118, 332, 333, 350, 351, 352, 353, 358, 359, 360, 361, 362, 363, 364, 365, 366, 367, 368, 369, 370, 371, 372, 373, 374, 375, 376, 377, 378, 379, 380, 381, 382, 383, 384, 385, 386, 387, 388, 389, 390, 391, 392, 393, 394, 395, 396, 397, 398, 399, 400, 401, 402, 403, 404, 405, 406, 407, 408, 409, 410, 411], [0.1738, 0.0, 0.003815, 0.0, 0.0312, 0.3056, 0.3625, 0.06476, 0.5656, 0.51, 0.9852, 0.9934, 0.0, 0.0, 0.2995, 0.8043, 0.9613, 1.0, 0.9997, 0.05368, 0.0, 0.0, 0.0, 0.0, 0.865, 0.8793, 0.9911, 0.962, 0.9266, 0.9693, 1.0, 0.996, 0.08091, 0.0, 0.1763, 0.2951, 0.6258, 0.9887, 0.0, 1.0, 0.05458, 0.0, 0.8694, 0.9539, 0.01289, 0.02341, 0.005746, 0.04281, 0.05679, 0.009456, 0.1722, 0.0, 0.0, 0.3532, 0.4448, 0.4081, 0.6905, 1.0, 0.9987, 0.04923, 0.0, 0.9337, 0.9207, 1.0, 0.9883, 0.0, 0.9982, 0.02691, 0.0269, 0.02277, 0.08726, 0.0223, 0.05897, 0.09757, 0.08475, 0.05619, 0.08505, 0.01264, 0.02346, 0.0002927, 0.0, 0.0, 0.0, 0.0, 0.0, 0.0, 0.003589, 0.003268, 0.002708, 0.002324, 0.00152, 0.001811, 0.0, 0.0, 0.0, 0.00789, 0.002695, 0.01051, 0.0, 0.0, 0.0, 0.0, 0.0, 0.0, 0.0, 0.0, 0.0, 1.0, 1.0, 1.0, 1.0, 1.0, 1.0, 1.0, 1.0, 1.0, 1.0, 1.0, 1.0, 1.0, 1.0, 1.0, 1.0, 1.0, 1.0, 1.0, 1.0, 1.0, 1.0, 1.0, 1.0, 1.0, 1.0, 1.0, 0.0, 0.0, 0.0, 0.0, 0.0, 0.0]): _vg.add([_i], _w, 'REPLACE')
_vg = ob_cube.vertex_groups.new(name='Root.001_L')
for _i, _w in zip([93, 95, 98, 99, 100, 102, 104, 105, 106, 107, 109, 110, 111, 112, 113, 114, 116, 117, 118, 119, 120, 121, 122, 123, 124, 125, 126, 127, 128, 129, 130, 131, 132, 133, 135, 136, 137, 138, 139, 144, 189, 190, 197, 294, 295, 296, 297, 298, 299, 300, 301, 303], [0.002113, 0.001779, 0.004934, 0.07131, 0.09212, 0.04733, 0.06471, 0.2109, 0.007872, 0.1537, 0.257, 0.2064, 0.07962, 0.2151, 0.5186, 0.5254, 0.2527, 0.05907, 0.4718, 0.5719, 0.1874, 0.2921, 0.1046, 0.8318, 0.952, 0.8876, 0.8396, 0.6364, 0.5314, 0.4051, 0.2111, 0.8154, 0.3397, 0.1298, 0.1243, 0.02566, 0.05122, 0.1828, 0.09083, 0.00427, 0.00443, 0.02297, 0.003894, 0.1353, 0.2572, 0.176, 0.06786, 0.8908, 0.4858, 0.2369, 0.4921, 0.06417]): _vg.add([_i], _w, 'REPLACE')
_vg = ob_cube.vertex_groups.new(name='Root.001_L.001')
for _i, _w in zip([100, 105, 107, 109, 110, 112, 113, 114, 116, 118, 119, 123, 128, 294, 295, 296, 297, 298, 299, 300, 301, 302, 303, 304, 305, 306, 307], [0.01306, 0.04982, 0.00634, 0.0959, 0.07345, 0.02035, 0.1943, 0.2113, 0.02652, 0.0797, 0.02592, 0.09946, 0.003711, 0.8371, 0.7286, 0.7906, 0.8738, 0.0984, 0.4635, 0.6292, 0.416, 0.512, 0.6496, 0.5221, 0.78, 0.0916, 0.4718]): _vg.add([_i], _w, 'REPLACE')
_vg = ob_cube.vertex_groups.new(name='Root.001_L.002')
for _i, _w in zip([114, 123, 297, 299, 300, 302, 303, 304, 305, 306, 307, 308, 309, 310, 311, 312, 313, 314, 315, 316, 317, 318], [0.03536, 0.009017, 0.04323, 0.01027, 0.05703, 0.48, 0.27, 0.4744, 0.2008, 0.8864, 0.5213, 0.9636, 0.961, 0.5507, 0.819, 0.5482, 0.9156, 0.04281, 0.3789, 0.09188, 0.1858, 0.05676]): _vg.add([_i], _w, 'REPLACE')
_vg = ob_cube.vertex_groups.new(name='Root.001_L.003')
for _i, _w in zip([309, 310, 311, 312, 313, 314, 315, 316, 317, 318, 319, 320, 321, 322, 323, 324, 327, 328, 329, 330, 331], [0.0358, 0.4365, 0.1619, 0.4455, 0.07802, 0.9636, 0.6458, 0.896, 0.8249, 0.9188, 0.97, 0.05996, 0.4391, 0.3938, 0.0633, 0.09523, 0.2991, 0.05527, 0.1965, 0.1517, 0.002058]): _vg.add([_i], _w, 'REPLACE')
_vg = ob_cube.vertex_groups.new(name='Root.001_L.004')
for _i, _w in zip([320, 321, 322, 323, 324, 325, 326, 327, 328, 329, 330, 331, 332, 333, 334, 335, 336, 337, 338, 339, 340, 341, 342, 343, 344, 345, 346, 347, 348, 349, 350, 351, 352, 353, 354, 355, 356, 357], [0.9424, 0.5615, 0.6077, 0.9407, 0.9071, 0.9849, 0.9815, 0.7016, 0.9458, 0.8043, 0.8486, 0.9743, 0.9994, 1.0, 0.997, 0.9961, 0.9968, 0.9958, 0.9975, 0.9979, 0.9994, 0.9998, 0.9992, 0.9993, 0.9991, 0.999, 0.9998, 0.9998, 0.9999, 1.0, 0.9999, 0.9999, 0.9999, 0.9999, 0.9993, 0.9994, 0.9993, 0.9994]): _vg.add([_i], _w, 'REPLACE')
_vg = ob_cube.vertex_groups.new(name='Root.001_R')
for _i, _w in zip([119, 121, 128, 130, 132, 133, 135], [0.05178, 0.03848, 0.06026, 0.06661, 0.1636, 0.0496, 0.03905]): _vg.add([_i], _w, 'REPLACE')
_vg = ob_cube.vertex_groups.new(name='Root.001_R.001')
for _i, _w in zip([102, 107, 116, 118, 121], [0.003874, 0.06076, 0.1424, 0.04492, 0.02691]): _vg.add([_i], _w, 'REPLACE')
_vg = ob_cube.vertex_groups.new(name='Root.001_R.002')
for _i, _w in zip([102, 105, 107, 116, 118, 119, 121, 128, 130, 132, 133, 135], [0.01796, 0.01208, 0.08739, 0.2037, 0.07451, 0.105, 0.3088, 0.02491, 0.2478, 0.09688, 0.05563, 0.09226]): _vg.add([_i], _w, 'REPLACE')
_vg = ob_cube.vertex_groups.new(name='Root.001_R.003')
for _i, _w in zip([119, 121, 130, 132, 133, 135], [0.0003667, 0.06387, 0.137, 0.03788, 0.006583, 0.0492]): _vg.add([_i], _w, 'REPLACE')
_vg = ob_cube.vertex_groups.new(name='Root.001_R.004')
_m = ob_cube.modifiers.new('Mirror', 'MIRROR')
_m.use_clip = True
_m = ob_cube.modifiers.new('Armature', 'ARMATURE')
_m.object = ob_armature

# ---- collection membership
col_collection_1.objects.link(ob_armature)
col_collection_1.objects.link(ob_cube)

# ---- scene / render settings (as saved in the file)
scene.frame_start = 1; scene.frame_end = 40; scene.frame_set(68)
scene.render.engine = 'BLENDER_EEVEE_NEXT'
scene.render.image_settings.color_mode = 'RGB'
scene.render.image_settings.compression = 90
scene.render.resolution_percentage = 50
scene.render.dither_intensity = 0.0
scene.render.bake_margin = 6
scene.render.bake_bias = 0.0
scene.cycles.use_denoising = False
scene.cycles.samples = 10
scene.cycles.sampling_pattern = 'TABULATED_SOBOL'
scene.cycles.light_sampling_threshold = 0.0
scene.cycles.use_adaptive_sampling = False
scene.cycles.use_light_tree = False
scene.cycles.blur_glossy = 0.0
scene.cycles.volume_bounces = 1
scene.cycles.pixel_filter_type = 'GAUSSIAN'
scene.cycles.sample_clamp_indirect = 0.0
scene.view_settings.view_transform = 'Standard'
bpy.context.view_layer.update()

# ---- added for rendering (the .blend has no active camera and no usable light): camera, sun
cam_auto = bpy.data.cameras.new('AutoCamera')
cam_auto.lens = 50.0
cam_auto.sensor_width = 36.0
cam_auto.clip_end = 1000.0
ob_auto_camera = bpy.data.objects.new('AutoCamera', cam_auto)
scene.collection.objects.link(ob_auto_camera)
ob_auto_camera.location = (6.39961, -7.13724, 6.4711)
ob_auto_camera.rotation_euler = (1.09748, -7.21219e-08, 0.694738)
scene.camera = ob_auto_camera
light_auto_sun = bpy.data.lights.new('AutoSun', 'SUN')
light_auto_sun.energy = 3.0
light_auto_sun.angle = 0.0523599
ob_auto_sun = bpy.data.objects.new('AutoSun', light_auto_sun)
scene.collection.objects.link(ob_auto_sun)
ob_auto_sun.rotation_euler = (0.872665, 0.174533, 0.523599)
bpy.context.view_layer.update()
